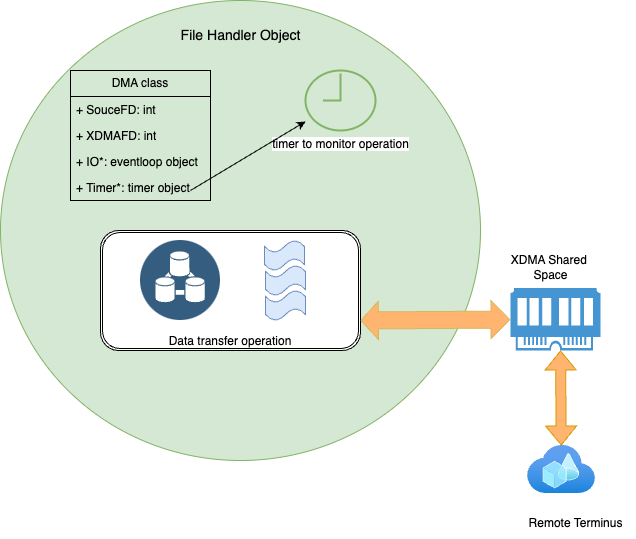

The diagram above was exported from draw.io. Its source (the exported page's mxGraphModel, read from the mxfile embedded in the PNG):
<mxGraphModel dx="1242" dy="817" grid="1" gridSize="10" guides="1" tooltips="1" connect="1" arrows="1" fold="1" page="1" pageScale="1" pageWidth="827" pageHeight="1169" math="0" shadow="0">
  <root>
    <mxCell id="0" />
    <mxCell id="1" parent="0" />
    <mxCell id="Jgxlsr-llUBzvSjHQMyk-1" value="" style="ellipse;whiteSpace=wrap;html=1;fillColor=#d5e8d4;strokeColor=#82b366;" vertex="1" parent="1">
      <mxGeometry x="130" y="140" width="480" height="460" as="geometry" />
    </mxCell>
    <mxCell id="Jgxlsr-llUBzvSjHQMyk-19" value="&lt;div&gt;&lt;br&gt;&lt;/div&gt;&lt;div&gt;&lt;br&gt;&lt;/div&gt;&lt;div&gt;&lt;br&gt;&lt;/div&gt;&lt;div&gt;&lt;br&gt;&lt;/div&gt;&lt;div&gt;&lt;br&gt;&lt;/div&gt;&lt;div&gt;&lt;br&gt;&lt;/div&gt;&lt;div&gt;&lt;br&gt;&lt;/div&gt;&lt;div&gt;Data transfer operation&lt;/div&gt;" style="shape=ext;double=1;rounded=1;whiteSpace=wrap;html=1;" vertex="1" parent="1">
      <mxGeometry x="230" y="370" width="260" height="120" as="geometry" />
    </mxCell>
    <mxCell id="Jgxlsr-llUBzvSjHQMyk-3" value="DMA class" style="swimlane;fontStyle=0;childLayout=stackLayout;horizontal=1;startSize=26;fillColor=none;horizontalStack=0;resizeParent=1;resizeParentMax=0;resizeLast=0;collapsible=1;marginBottom=0;whiteSpace=wrap;html=1;" vertex="1" parent="1">
      <mxGeometry x="200" y="210" width="140" height="130" as="geometry" />
    </mxCell>
    <mxCell id="Jgxlsr-llUBzvSjHQMyk-4" value="+ SouceFD: int" style="text;strokeColor=none;fillColor=none;align=left;verticalAlign=top;spacingLeft=4;spacingRight=4;overflow=hidden;rotatable=0;points=[[0,0.5],[1,0.5]];portConstraint=eastwest;whiteSpace=wrap;html=1;" vertex="1" parent="Jgxlsr-llUBzvSjHQMyk-3">
      <mxGeometry y="26" width="140" height="26" as="geometry" />
    </mxCell>
    <mxCell id="Jgxlsr-llUBzvSjHQMyk-5" value="+ XDMAFD: int" style="text;strokeColor=none;fillColor=none;align=left;verticalAlign=top;spacingLeft=4;spacingRight=4;overflow=hidden;rotatable=0;points=[[0,0.5],[1,0.5]];portConstraint=eastwest;whiteSpace=wrap;html=1;" vertex="1" parent="Jgxlsr-llUBzvSjHQMyk-3">
      <mxGeometry y="52" width="140" height="26" as="geometry" />
    </mxCell>
    <mxCell id="Jgxlsr-llUBzvSjHQMyk-6" value="+ IO*: eventloop object&lt;div&gt;&lt;br&gt;&lt;/div&gt;" style="text;strokeColor=none;fillColor=none;align=left;verticalAlign=top;spacingLeft=4;spacingRight=4;overflow=hidden;rotatable=0;points=[[0,0.5],[1,0.5]];portConstraint=eastwest;whiteSpace=wrap;html=1;" vertex="1" parent="Jgxlsr-llUBzvSjHQMyk-3">
      <mxGeometry y="78" width="140" height="26" as="geometry" />
    </mxCell>
    <mxCell id="Jgxlsr-llUBzvSjHQMyk-9" value="+ Timer*: timer object&lt;div&gt;&lt;br&gt;&lt;/div&gt;" style="text;strokeColor=none;fillColor=none;align=left;verticalAlign=top;spacingLeft=4;spacingRight=4;overflow=hidden;rotatable=0;points=[[0,0.5],[1,0.5]];portConstraint=eastwest;whiteSpace=wrap;html=1;" vertex="1" parent="Jgxlsr-llUBzvSjHQMyk-3">
      <mxGeometry y="104" width="140" height="26" as="geometry" />
    </mxCell>
    <mxCell id="Jgxlsr-llUBzvSjHQMyk-16" value="" style="image;aspect=fixed;perimeter=ellipsePerimeter;html=1;align=center;shadow=0;dashed=0;fontColor=#4277BB;labelBackgroundColor=default;fontSize=12;spacingTop=3;image=img/lib/ibm/data/device_registry.svg;" vertex="1" parent="1">
      <mxGeometry x="270" y="380" width="80" height="80" as="geometry" />
    </mxCell>
    <mxCell id="Jgxlsr-llUBzvSjHQMyk-17" value="timer to monitor operation" style="html=1;verticalLabelPosition=bottom;align=center;labelBackgroundColor=#ffffff;verticalAlign=top;strokeWidth=2;strokeColor=#82b366;shadow=0;dashed=0;shape=mxgraph.ios7.icons.clock;fillColor=#d5e8d4;" vertex="1" parent="1">
      <mxGeometry x="435" y="210" width="70" height="60" as="geometry" />
    </mxCell>
    <mxCell id="Jgxlsr-llUBzvSjHQMyk-18" value="" style="endArrow=classic;html=1;rounded=0;" edge="1" parent="1" target="Jgxlsr-llUBzvSjHQMyk-17">
      <mxGeometry width="50" height="50" relative="1" as="geometry">
        <mxPoint x="320" y="330" as="sourcePoint" />
        <mxPoint x="420" y="263" as="targetPoint" />
      </mxGeometry>
    </mxCell>
    <mxCell id="Jgxlsr-llUBzvSjHQMyk-20" value="" style="shape=tape;whiteSpace=wrap;html=1;fillColor=#dae8fc;strokeColor=#6c8ebf;" vertex="1" parent="1">
      <mxGeometry x="394" y="380" width="40" height="30" as="geometry" />
    </mxCell>
    <mxCell id="Jgxlsr-llUBzvSjHQMyk-21" value="" style="shape=tape;whiteSpace=wrap;html=1;fillColor=#dae8fc;strokeColor=#6c8ebf;" vertex="1" parent="1">
      <mxGeometry x="395" y="405" width="40" height="30" as="geometry" />
    </mxCell>
    <mxCell id="Jgxlsr-llUBzvSjHQMyk-22" value="" style="shape=tape;whiteSpace=wrap;html=1;fillColor=#dae8fc;strokeColor=#6c8ebf;" vertex="1" parent="1">
      <mxGeometry x="395" y="430" width="40" height="30" as="geometry" />
    </mxCell>
    <mxCell id="Jgxlsr-llUBzvSjHQMyk-23" value="" style="pointerEvents=1;shadow=0;dashed=0;html=1;strokeColor=none;fillColor=#4495D1;labelPosition=center;verticalLabelPosition=bottom;verticalAlign=top;align=center;outlineConnect=0;shape=mxgraph.veeam.ram;" vertex="1" parent="1">
      <mxGeometry x="640" y="427.4" width="90" height="62.6" as="geometry" />
    </mxCell>
    <mxCell id="Jgxlsr-llUBzvSjHQMyk-25" value="" style="shape=flexArrow;endArrow=classic;startArrow=classic;html=1;rounded=0;width=17;startSize=5.44;exitX=1;exitY=0.75;exitDx=0;exitDy=0;fillColor=#FFB570;strokeColor=#d6b656;" edge="1" parent="1" source="Jgxlsr-llUBzvSjHQMyk-19" target="Jgxlsr-llUBzvSjHQMyk-23">
      <mxGeometry width="100" height="100" relative="1" as="geometry">
        <mxPoint x="505" y="521.3" as="sourcePoint" />
        <mxPoint x="605" y="421.3" as="targetPoint" />
      </mxGeometry>
    </mxCell>
    <mxCell id="Jgxlsr-llUBzvSjHQMyk-26" value="XDMA Shared&amp;nbsp;&lt;div&gt;Space&lt;/div&gt;" style="text;html=1;align=center;verticalAlign=middle;resizable=0;points=[];autosize=1;strokeColor=none;fillColor=none;" vertex="1" parent="1">
      <mxGeometry x="630" y="387.4" width="100" height="40" as="geometry" />
    </mxCell>
    <mxCell id="Jgxlsr-llUBzvSjHQMyk-28" value="" style="image;aspect=fixed;html=1;points=[];align=center;fontSize=12;image=img/lib/azure2/mixed_reality/Remote_Rendering.svg;" vertex="1" parent="1">
      <mxGeometry x="657" y="585" width="68" height="48" as="geometry" />
    </mxCell>
    <mxCell id="Jgxlsr-llUBzvSjHQMyk-29" value="Remote Terminus" style="text;html=1;align=center;verticalAlign=middle;resizable=0;points=[];autosize=1;strokeColor=none;fillColor=none;" vertex="1" parent="1">
      <mxGeometry x="645" y="648" width="120" height="30" as="geometry" />
    </mxCell>
    <mxCell id="Jgxlsr-llUBzvSjHQMyk-30" value="&lt;font style=&quot;font-size: 14px;&quot;&gt;File Handler Object&lt;/font&gt;" style="text;html=1;align=center;verticalAlign=middle;resizable=0;points=[];autosize=1;strokeColor=none;fillColor=none;" vertex="1" parent="1">
      <mxGeometry x="300" y="160" width="140" height="30" as="geometry" />
    </mxCell>
    <mxCell id="Jgxlsr-llUBzvSjHQMyk-31" value="" style="shape=flexArrow;endArrow=classic;startArrow=classic;html=1;rounded=0;fillColor=#FFB570;strokeColor=#d79b00;" edge="1" parent="1" source="Jgxlsr-llUBzvSjHQMyk-28">
      <mxGeometry width="100" height="100" relative="1" as="geometry">
        <mxPoint x="590" y="590" as="sourcePoint" />
        <mxPoint x="690" y="490" as="targetPoint" />
      </mxGeometry>
    </mxCell>
  </root>
</mxGraphModel>